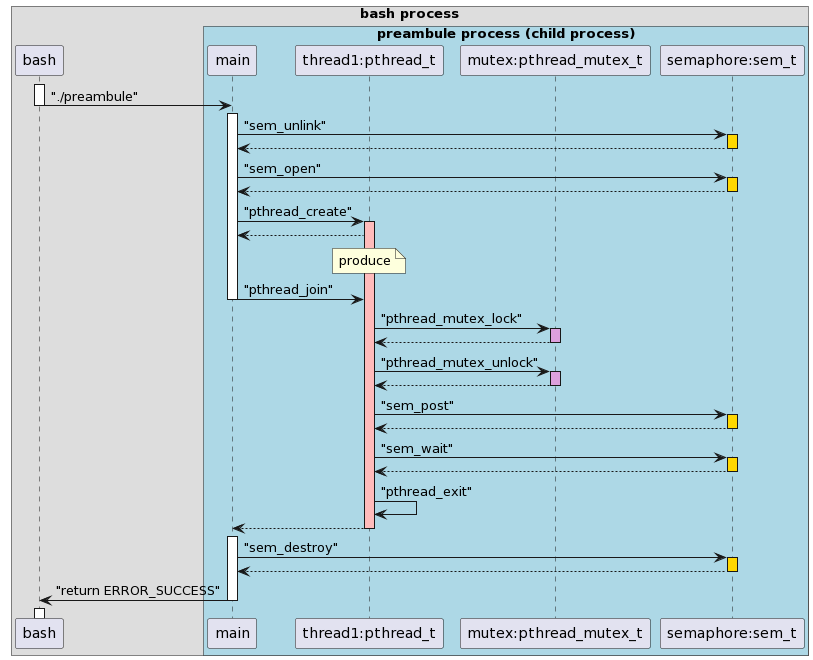

The diagram above was rendered by PlantUML. Its source (embedded in the PNG):
@startuml
!pragma teoz true
box "bash process"
participant bash

box "preambule process (child process)" #lightblue
participant "main" as main
participant "thread1:pthread_t" as thread1
participant "mutex:pthread_mutex_t" as mutex
participant "semaphore:sem_t" as semaphore
end box
end box

activate bash
bash -> main --++ : "./preambule"

main -> semaphore:"sem_unlink"
activate semaphore #gold
return
main -> semaphore:"sem_open"
activate semaphore #gold
return

main -> thread1:"pthread_create"
activate thread1 #FFBBBB
thread1 --> main
note over thread1 : produce

main -> thread1 :"pthread_join"
deactivate main

thread1 -> mutex: "pthread_mutex_lock"
activate mutex #plum
return

thread1 -> mutex: "pthread_mutex_unlock"
activate mutex #plum
return

thread1 -> semaphore: "sem_post"
activate semaphore #gold
return

thread1 -> semaphore: "sem_wait"
activate semaphore #gold
return 

thread1 -> thread1 : "pthread_exit"
thread1 --> main --++

main -> semaphore : "sem_destroy"
activate semaphore #gold
return

main -> bash --++: "return ERROR_SUCCESS"
@enduml